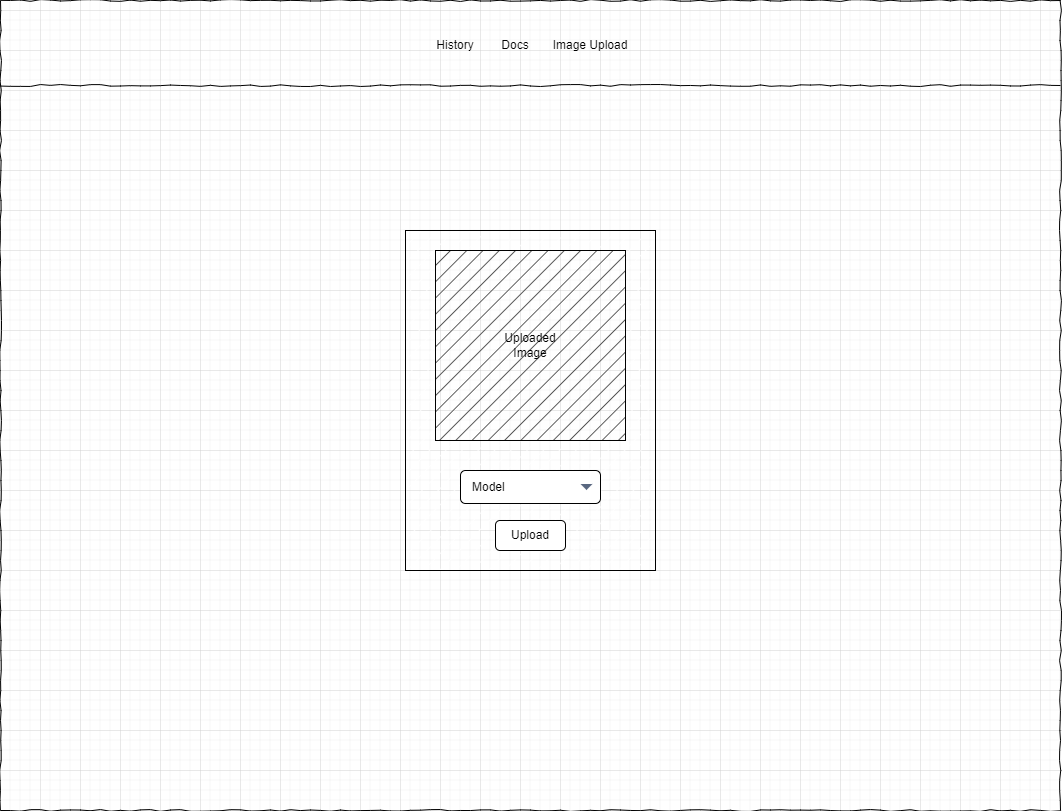

The diagram above was exported from draw.io. Its source (the exported page's mxGraphModel, read from the mxfile embedded in the PNG):
<mxGraphModel dx="3440" dy="678" grid="1" gridSize="10" guides="1" tooltips="1" connect="1" arrows="1" fold="1" page="1" pageScale="1" pageWidth="1100" pageHeight="850" background="none" math="0" shadow="0">
  <root>
    <mxCell id="0" />
    <mxCell id="1" parent="0" />
    <mxCell id="XIFiytp4miUg_fjSW4SD-40" value="" style="whiteSpace=wrap;html=1;rounded=0;shadow=0;labelBackgroundColor=none;strokeColor=#000000;strokeWidth=1;fillColor=none;fontFamily=Verdana;fontSize=12;fontColor=#000000;align=center;comic=1;" parent="1" vertex="1">
      <mxGeometry x="-1080" y="870" width="1060" height="810" as="geometry" />
    </mxCell>
    <mxCell id="XIFiytp4miUg_fjSW4SD-41" value="" style="line;strokeWidth=1;html=1;rounded=0;shadow=0;labelBackgroundColor=none;fillColor=none;fontFamily=Verdana;fontSize=14;fontColor=#000000;align=center;comic=1;" parent="1" vertex="1">
      <mxGeometry x="-1080" y="950" width="1060" height="10" as="geometry" />
    </mxCell>
    <mxCell id="XIFiytp4miUg_fjSW4SD-42" value="History" style="text;html=1;strokeColor=none;fillColor=none;align=center;verticalAlign=middle;whiteSpace=wrap;rounded=0;" parent="1" vertex="1">
      <mxGeometry x="-655" y="900" width="60" height="30" as="geometry" />
    </mxCell>
    <mxCell id="XIFiytp4miUg_fjSW4SD-43" value="Docs" style="text;html=1;strokeColor=none;fillColor=none;align=center;verticalAlign=middle;whiteSpace=wrap;rounded=0;" parent="1" vertex="1">
      <mxGeometry x="-595" y="900" width="60" height="30" as="geometry" />
    </mxCell>
    <mxCell id="XIFiytp4miUg_fjSW4SD-44" value="Image Upload" style="text;html=1;strokeColor=none;fillColor=none;align=center;verticalAlign=middle;whiteSpace=wrap;rounded=0;" parent="1" vertex="1">
      <mxGeometry x="-535" y="900" width="90" height="30" as="geometry" />
    </mxCell>
    <mxCell id="XIFiytp4miUg_fjSW4SD-45" value="" style="rounded=0;whiteSpace=wrap;html=1;fillStyle=hatch;" parent="1" vertex="1">
      <mxGeometry x="-675" y="1100" width="250" height="340" as="geometry" />
    </mxCell>
    <mxCell id="XIFiytp4miUg_fjSW4SD-51" value="Upload" style="rounded=1;whiteSpace=wrap;html=1;" parent="1" vertex="1">
      <mxGeometry x="-585" y="1390" width="70" height="30" as="geometry" />
    </mxCell>
    <mxCell id="XIFiytp4miUg_fjSW4SD-58" value="" style="whiteSpace=wrap;html=1;aspect=fixed;fillStyle=hatch;fillColor=#262626;" parent="1" vertex="1">
      <mxGeometry x="-645" y="1120" width="190" height="190" as="geometry" />
    </mxCell>
    <mxCell id="XIFiytp4miUg_fjSW4SD-59" value="Uploaded Image" style="text;html=1;strokeColor=none;fillColor=none;align=center;verticalAlign=middle;whiteSpace=wrap;rounded=0;" parent="1" vertex="1">
      <mxGeometry x="-580" y="1200" width="60" height="30" as="geometry" />
    </mxCell>
    <mxCell id="-iBGx80nsF8aeqhFiUGu-1" value="Model" style="rounded=1;html=1;whiteSpace=wrap;align=left;fontSize=12;spacingLeft=10;sketch=0;" parent="1" vertex="1">
      <mxGeometry x="-620" y="1340" width="140" height="33" as="geometry" />
    </mxCell>
    <mxCell id="-iBGx80nsF8aeqhFiUGu-2" value="" style="shape=triangle;direction=south;fillColor=#596780;strokeColor=none;html=1;sketch=0;" parent="-iBGx80nsF8aeqhFiUGu-1" vertex="1">
      <mxGeometry x="1" y="0.5" width="12" height="6" relative="1" as="geometry">
        <mxPoint x="-20" y="-3" as="offset" />
      </mxGeometry>
    </mxCell>
  </root>
</mxGraphModel>